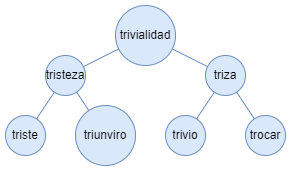

The diagram above was exported from draw.io. Its source (the exported page's mxGraphModel, read from the mxfile embedded in the PNG):
<mxGraphModel dx="502" dy="271" grid="1" gridSize="10" guides="1" tooltips="1" connect="1" arrows="1" fold="1" page="1" pageScale="1" pageWidth="1169" pageHeight="827" math="0" shadow="0">
  <root>
    <mxCell id="0" />
    <mxCell id="1" parent="0" />
    <mxCell id="2" value="trivialidad" style="ellipse;whiteSpace=wrap;html=1;aspect=fixed;fillColor=#dae8fc;strokeColor=#6c8ebf;" vertex="1" parent="1">
      <mxGeometry x="350" y="70" width="60" height="60" as="geometry" />
    </mxCell>
    <mxCell id="3" value="tristeza" style="ellipse;whiteSpace=wrap;html=1;aspect=fixed;fillColor=#dae8fc;strokeColor=#6c8ebf;" vertex="1" parent="1">
      <mxGeometry x="280" y="120" width="40" height="40" as="geometry" />
    </mxCell>
    <mxCell id="4" value="triste" style="ellipse;whiteSpace=wrap;html=1;aspect=fixed;fillColor=#dae8fc;strokeColor=#6c8ebf;" vertex="1" parent="1">
      <mxGeometry x="240" y="180" width="40" height="40" as="geometry" />
    </mxCell>
    <mxCell id="5" value="triunviro" style="ellipse;whiteSpace=wrap;html=1;aspect=fixed;fillColor=#dae8fc;strokeColor=#6c8ebf;" vertex="1" parent="1">
      <mxGeometry x="310" y="170" width="60" height="60" as="geometry" />
    </mxCell>
    <mxCell id="6" value="" style="endArrow=none;html=1;rounded=0;fillColor=#dae8fc;strokeColor=#6c8ebf;" edge="1" source="3" target="2" parent="1">
      <mxGeometry width="50" height="50" relative="1" as="geometry">
        <mxPoint x="180" y="160" as="sourcePoint" />
        <mxPoint x="230" y="110" as="targetPoint" />
      </mxGeometry>
    </mxCell>
    <mxCell id="7" value="" style="endArrow=none;html=1;rounded=0;fillColor=#dae8fc;strokeColor=#6c8ebf;" edge="1" source="4" target="3" parent="1">
      <mxGeometry width="50" height="50" relative="1" as="geometry">
        <mxPoint x="326" y="138" as="sourcePoint" />
        <mxPoint x="374" y="102" as="targetPoint" />
      </mxGeometry>
    </mxCell>
    <mxCell id="8" value="" style="endArrow=none;html=1;rounded=0;fillColor=#dae8fc;strokeColor=#6c8ebf;" edge="1" source="5" target="3" parent="1">
      <mxGeometry width="50" height="50" relative="1" as="geometry">
        <mxPoint x="281" y="193" as="sourcePoint" />
        <mxPoint x="299" y="167" as="targetPoint" />
      </mxGeometry>
    </mxCell>
    <mxCell id="9" value="triza" style="ellipse;whiteSpace=wrap;html=1;aspect=fixed;fillColor=#dae8fc;strokeColor=#6c8ebf;" vertex="1" parent="1">
      <mxGeometry x="440" y="120" width="40" height="40" as="geometry" />
    </mxCell>
    <mxCell id="10" value="trivio" style="ellipse;whiteSpace=wrap;html=1;aspect=fixed;fillColor=#dae8fc;strokeColor=#6c8ebf;" vertex="1" parent="1">
      <mxGeometry x="400" y="180" width="40" height="40" as="geometry" />
    </mxCell>
    <mxCell id="11" value="trocar" style="ellipse;whiteSpace=wrap;html=1;aspect=fixed;fillColor=#dae8fc;strokeColor=#6c8ebf;" vertex="1" parent="1">
      <mxGeometry x="480" y="180" width="40" height="40" as="geometry" />
    </mxCell>
    <mxCell id="12" value="" style="endArrow=none;html=1;rounded=0;fillColor=#dae8fc;strokeColor=#6c8ebf;" edge="1" source="10" target="9" parent="1">
      <mxGeometry width="50" height="50" relative="1" as="geometry">
        <mxPoint x="486" y="138" as="sourcePoint" />
        <mxPoint x="534" y="102" as="targetPoint" />
      </mxGeometry>
    </mxCell>
    <mxCell id="13" value="" style="endArrow=none;html=1;rounded=0;fillColor=#dae8fc;strokeColor=#6c8ebf;" edge="1" source="11" target="9" parent="1">
      <mxGeometry width="50" height="50" relative="1" as="geometry">
        <mxPoint x="441" y="193" as="sourcePoint" />
        <mxPoint x="459" y="167" as="targetPoint" />
      </mxGeometry>
    </mxCell>
    <mxCell id="14" value="" style="endArrow=none;html=1;rounded=0;fillColor=#dae8fc;strokeColor=#6c8ebf;" edge="1" source="9" target="2" parent="1">
      <mxGeometry width="50" height="50" relative="1" as="geometry">
        <mxPoint x="441" y="193" as="sourcePoint" />
        <mxPoint x="459" y="167" as="targetPoint" />
      </mxGeometry>
    </mxCell>
  </root>
</mxGraphModel>